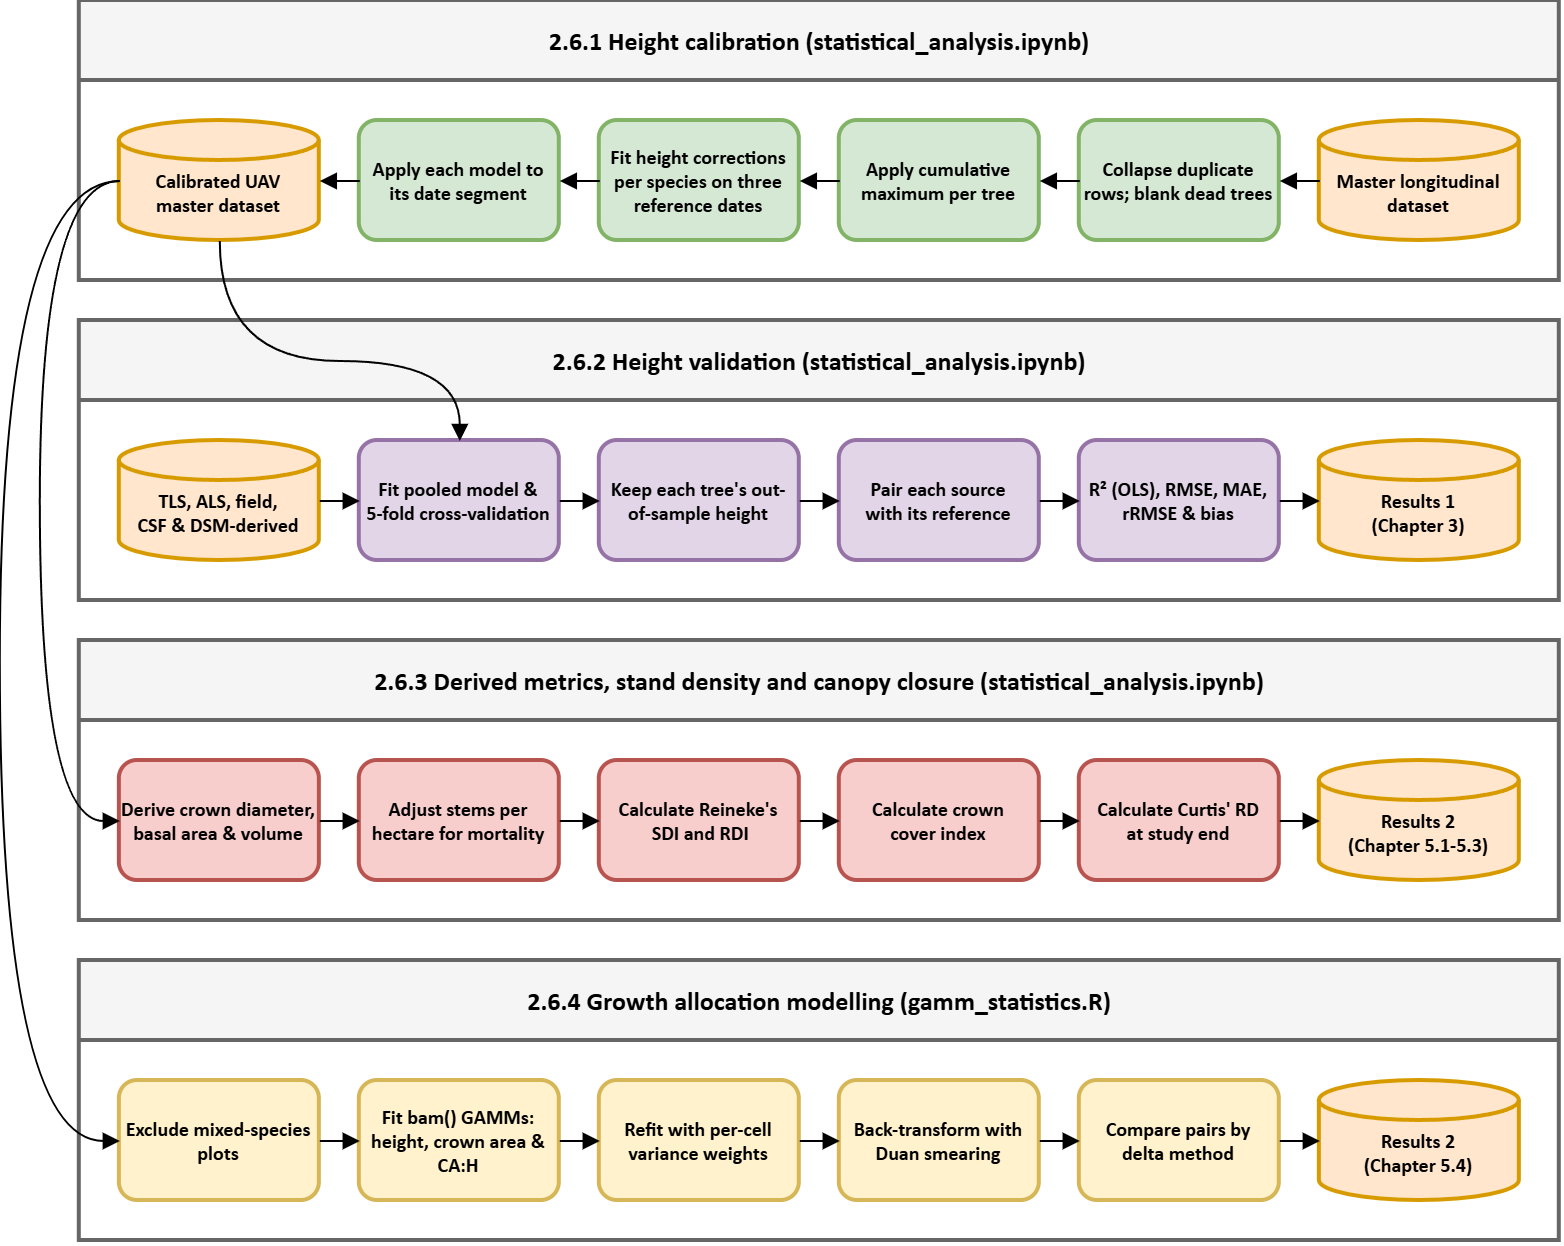

The diagram above was exported from draw.io. Its source (the exported page's mxGraphModel, read from the mxfile embedded in the PNG):
<mxGraphModel dx="913" dy="1034" grid="1" gridSize="10" guides="1" tooltips="1" connect="1" arrows="1" fold="1" page="1" pageScale="1" pageWidth="827" pageHeight="1169" math="0" shadow="0">
  <root>
    <mxCell id="0" />
    <mxCell id="1" parent="0" />
    <mxCell id="LA" parent="1" style="swimlane;html=1;horizontal=1;startSize=40;fillColor=#f5f5f5;strokeColor=#666666;fontSize=13;fontFamily=Calibri;fontStyle=1;swimlaneFillColor=none;container=0;fontColor=#000000;strokeWidth=2;" value="2.6.1  Height calibration (statistical_analysis.ipynb)" vertex="1">
      <mxGeometry height="140" width="740" x="60" y="40" as="geometry" />
    </mxCell>
    <mxCell id="a6" parent="LA" style="strokeWidth=2;html=1;shape=mxgraph.flowchart.database;whiteSpace=wrap;fillColor=#ffe6cc;strokeColor=#d79b00;fontStyle=1;fontColor=#000000;fontSize=10;fontFamily=Calibri;" value="&lt;br&gt;Calibrated UAV&lt;br&gt;master dataset" vertex="1">
      <mxGeometry height="60" width="100" x="20" y="60" as="geometry" />
    </mxCell>
    <mxCell id="a5" parent="LA" style="rounded=1;whiteSpace=wrap;html=1;fillColor=#d5e8d4;strokeColor=#82b366;fontSize=10;fontFamily=Calibri;verticalAlign=middle;strokeWidth=2;fontStyle=1;" value="Apply each model to&lt;br&gt;its date segment" vertex="1">
      <mxGeometry height="60" width="100" x="140" y="60" as="geometry" />
    </mxCell>
    <mxCell id="a4" parent="LA" style="rounded=1;whiteSpace=wrap;html=1;fillColor=#d5e8d4;strokeColor=#82b366;fontSize=10;fontFamily=Calibri;verticalAlign=middle;strokeWidth=2;fontStyle=1;" value="Fit height corrections per species on three reference dates" vertex="1">
      <mxGeometry height="60" width="100" x="260" y="60" as="geometry" />
    </mxCell>
    <mxCell id="a3" parent="LA" style="rounded=1;whiteSpace=wrap;html=1;fillColor=#d5e8d4;strokeColor=#82b366;fontSize=10;fontFamily=Calibri;verticalAlign=middle;strokeWidth=2;fontStyle=1;" value="Apply cumulative maximum per tree" vertex="1">
      <mxGeometry height="60" width="100" x="380" y="60" as="geometry" />
    </mxCell>
    <mxCell id="a2" parent="LA" style="rounded=1;whiteSpace=wrap;html=1;fillColor=#d5e8d4;strokeColor=#82b366;fontSize=10;fontFamily=Calibri;verticalAlign=middle;strokeWidth=2;fontStyle=1;" value="&lt;span style=&quot;white-space: normal;&quot;&gt;Collapse duplicate rows; blank dead trees&lt;/span&gt;" vertex="1">
      <mxGeometry height="60" width="100" x="500" y="60" as="geometry" />
    </mxCell>
    <mxCell id="a1" parent="LA" style="strokeWidth=2;html=1;shape=mxgraph.flowchart.database;whiteSpace=wrap;fillColor=#ffe6cc;strokeColor=#d79b00;fontStyle=1;fontColor=#000000;fontSize=10;fontFamily=Calibri;" value="&lt;br&gt;Master longitudinal dataset" vertex="1">
      <mxGeometry height="60" width="100" x="620" y="60" as="geometry" />
    </mxCell>
    <mxCell id="zQlmEQulZaPmzXwG2xm2-22" edge="1" parent="LA" source="a2" style="edgeStyle=orthogonalEdgeStyle;shape=connector;rounded=0;orthogonalLoop=1;jettySize=auto;html=1;entryX=0.992;entryY=0.501;entryDx=0;entryDy=0;entryPerimeter=0;strokeColor=default;align=center;verticalAlign=middle;fontFamily=Helvetica;fontSize=11;fontColor=default;labelBackgroundColor=default;endArrow=block;endFill=1;" target="a3">
      <mxGeometry relative="1" as="geometry" />
    </mxCell>
    <mxCell id="zQlmEQulZaPmzXwG2xm2-23" edge="1" parent="LA" source="a1" style="edgeStyle=orthogonalEdgeStyle;shape=connector;rounded=0;orthogonalLoop=1;jettySize=auto;html=1;entryX=0.991;entryY=0.501;entryDx=0;entryDy=0;entryPerimeter=0;strokeColor=default;align=center;verticalAlign=middle;fontFamily=Helvetica;fontSize=11;fontColor=default;labelBackgroundColor=default;endArrow=block;endFill=1;" target="a2">
      <mxGeometry relative="1" as="geometry" />
    </mxCell>
    <mxCell id="zQlmEQulZaPmzXwG2xm2-24" edge="1" parent="LA" source="a3" style="edgeStyle=orthogonalEdgeStyle;shape=connector;rounded=0;orthogonalLoop=1;jettySize=auto;html=1;entryX=0.993;entryY=0.498;entryDx=0;entryDy=0;entryPerimeter=0;strokeColor=default;align=center;verticalAlign=middle;fontFamily=Helvetica;fontSize=11;fontColor=default;labelBackgroundColor=default;endArrow=block;endFill=1;" target="a4">
      <mxGeometry relative="1" as="geometry" />
    </mxCell>
    <mxCell id="zQlmEQulZaPmzXwG2xm2-25" edge="1" parent="LA" source="a4" style="edgeStyle=orthogonalEdgeStyle;shape=connector;rounded=0;orthogonalLoop=1;jettySize=auto;html=1;entryX=0.993;entryY=0.501;entryDx=0;entryDy=0;entryPerimeter=0;strokeColor=default;align=center;verticalAlign=middle;fontFamily=Helvetica;fontSize=11;fontColor=default;labelBackgroundColor=default;endArrow=block;endFill=1;" target="a5">
      <mxGeometry relative="1" as="geometry" />
    </mxCell>
    <mxCell id="zQlmEQulZaPmzXwG2xm2-26" edge="1" parent="LA" source="a5" style="edgeStyle=orthogonalEdgeStyle;shape=connector;rounded=0;orthogonalLoop=1;jettySize=auto;html=1;entryX=0.991;entryY=0.499;entryDx=0;entryDy=0;entryPerimeter=0;strokeColor=default;align=center;verticalAlign=middle;fontFamily=Helvetica;fontSize=11;fontColor=default;labelBackgroundColor=default;endArrow=block;endFill=1;" target="a6">
      <mxGeometry relative="1" as="geometry" />
    </mxCell>
    <mxCell id="LB" parent="1" style="swimlane;html=1;horizontal=1;startSize=40;fillColor=#f5f5f5;strokeColor=#666666;fontSize=13;fontFamily=Calibri;fontStyle=1;swimlaneFillColor=none;container=0;fontColor=#000000;strokeWidth=2;" value="2.6.2  Height validation (statistical_analysis.ipynb)" vertex="1">
      <mxGeometry height="140" width="740" x="60" y="200" as="geometry" />
    </mxCell>
    <mxCell id="b1" parent="LB" style="strokeWidth=2;html=1;shape=mxgraph.flowchart.database;whiteSpace=wrap;fillColor=#ffe6cc;strokeColor=#d79b00;fontStyle=1;fontSize=10;fontFamily=Calibri;" value="&lt;div&gt;&lt;br&gt;&lt;/div&gt;TLS, ALS, field,&lt;br&gt;CSF &amp;amp; DSM-derived" vertex="1">
      <mxGeometry height="60" width="100" x="20" y="60" as="geometry" />
    </mxCell>
    <mxCell id="b2" parent="LB" style="rounded=1;whiteSpace=wrap;html=1;fillColor=#e1d5e7;strokeColor=#9673a6;fontSize=10;fontFamily=Calibri;verticalAlign=middle;strokeWidth=2;fontStyle=1;" value="Fit pooled model &amp;amp; &lt;br&gt;5-fold cross-validation" vertex="1">
      <mxGeometry height="60" width="100" x="140" y="60" as="geometry" />
    </mxCell>
    <mxCell id="b3" parent="LB" style="rounded=1;whiteSpace=wrap;html=1;fillColor=#e1d5e7;strokeColor=#9673a6;fontSize=10;fontFamily=Calibri;verticalAlign=middle;strokeWidth=2;fontStyle=1;" value="&lt;span style=&quot;white-space: normal;&quot;&gt;Keep each tree's out-of-sample height&lt;/span&gt;" vertex="1">
      <mxGeometry height="60" width="100" x="260" y="60" as="geometry" />
    </mxCell>
    <mxCell id="b4" parent="LB" style="rounded=1;whiteSpace=wrap;html=1;fillColor=#e1d5e7;strokeColor=#9673a6;fontSize=10;fontFamily=Calibri;verticalAlign=middle;strokeWidth=2;fontStyle=1;" value="Pair each source &lt;br&gt;with its reference" vertex="1">
      <mxGeometry height="60" width="100" x="380" y="60" as="geometry" />
    </mxCell>
    <mxCell id="b5" parent="LB" style="rounded=1;whiteSpace=wrap;html=1;fillColor=#e1d5e7;strokeColor=#9673a6;fontSize=10;fontFamily=Calibri;verticalAlign=middle;strokeWidth=2;fontStyle=1;" value="R² (OLS), RMSE, MAE, rRMSE &amp;amp; bias" vertex="1">
      <mxGeometry height="60" width="100" x="500" y="60" as="geometry" />
    </mxCell>
    <mxCell id="b6" parent="LB" style="strokeWidth=2;html=1;shape=mxgraph.flowchart.database;whiteSpace=wrap;fillColor=#ffe6cc;strokeColor=#d79b00;fontStyle=1;fontColor=#000000;fontSize=10;fontFamily=Calibri;" value="&lt;br&gt;Results 1&lt;br&gt;(Chapter 3)" vertex="1">
      <mxGeometry height="60" width="100" x="620" y="60" as="geometry" />
    </mxCell>
    <mxCell id="zQlmEQulZaPmzXwG2xm2-29" edge="1" parent="LB" style="edgeStyle=orthogonalEdgeStyle;rounded=0;orthogonalLoop=1;jettySize=auto;html=1;exitX=1;exitY=0.5;exitDx=0;exitDy=0;entryX=0;entryY=0.5;entryDx=0;entryDy=0;entryPerimeter=0;endArrow=block;endFill=1;strokeColor=#000000;fontStyle=1;" value="">
      <mxGeometry relative="1" as="geometry">
        <mxPoint x="120" y="90" as="sourcePoint" />
        <mxPoint x="140" y="90" as="targetPoint" />
      </mxGeometry>
    </mxCell>
    <mxCell id="zQlmEQulZaPmzXwG2xm2-30" edge="1" parent="LB" style="edgeStyle=orthogonalEdgeStyle;rounded=0;orthogonalLoop=1;jettySize=auto;html=1;exitX=1;exitY=0.5;exitDx=0;exitDy=0;entryX=0;entryY=0.5;entryDx=0;entryDy=0;entryPerimeter=0;endArrow=block;endFill=1;strokeColor=#000000;fontStyle=1;" value="">
      <mxGeometry relative="1" as="geometry">
        <mxPoint x="240" y="90" as="sourcePoint" />
        <mxPoint x="260" y="90" as="targetPoint" />
      </mxGeometry>
    </mxCell>
    <mxCell id="zQlmEQulZaPmzXwG2xm2-31" edge="1" parent="LB" style="edgeStyle=orthogonalEdgeStyle;rounded=0;orthogonalLoop=1;jettySize=auto;html=1;exitX=1;exitY=0.5;exitDx=0;exitDy=0;entryX=0;entryY=0.5;entryDx=0;entryDy=0;entryPerimeter=0;endArrow=block;endFill=1;strokeColor=#000000;fontStyle=1;" value="">
      <mxGeometry relative="1" as="geometry">
        <mxPoint x="360" y="90" as="sourcePoint" />
        <mxPoint x="380" y="90" as="targetPoint" />
      </mxGeometry>
    </mxCell>
    <mxCell id="zQlmEQulZaPmzXwG2xm2-32" edge="1" parent="LB" style="edgeStyle=orthogonalEdgeStyle;rounded=0;orthogonalLoop=1;jettySize=auto;html=1;exitX=1;exitY=0.5;exitDx=0;exitDy=0;entryX=0;entryY=0.5;entryDx=0;entryDy=0;entryPerimeter=0;endArrow=block;endFill=1;strokeColor=#000000;fontStyle=1;" value="">
      <mxGeometry relative="1" as="geometry">
        <mxPoint x="480" y="90" as="sourcePoint" />
        <mxPoint x="500" y="90" as="targetPoint" />
      </mxGeometry>
    </mxCell>
    <mxCell id="zQlmEQulZaPmzXwG2xm2-33" edge="1" parent="LB" style="edgeStyle=orthogonalEdgeStyle;rounded=0;orthogonalLoop=1;jettySize=auto;html=1;exitX=1;exitY=0.5;exitDx=0;exitDy=0;entryX=0;entryY=0.5;entryDx=0;entryDy=0;entryPerimeter=0;endArrow=block;endFill=1;strokeColor=#000000;fontStyle=1;" value="">
      <mxGeometry relative="1" as="geometry">
        <mxPoint x="600" y="90" as="sourcePoint" />
        <mxPoint x="620" y="90" as="targetPoint" />
      </mxGeometry>
    </mxCell>
    <mxCell id="LC" parent="1" style="swimlane;html=1;horizontal=1;startSize=40;fillColor=#f5f5f5;strokeColor=#666666;fontSize=13;fontFamily=Calibri;fontStyle=1;swimlaneFillColor=none;container=0;fontColor=#000000;strokeWidth=2;" value="2.6.3  Derived metrics, stand density and canopy closure (statistical_analysis.ipynb)" vertex="1">
      <mxGeometry height="140" width="740" x="60" y="360" as="geometry" />
    </mxCell>
    <mxCell id="c6" parent="LC" style="strokeWidth=2;html=1;shape=mxgraph.flowchart.database;whiteSpace=wrap;fillColor=#ffe6cc;strokeColor=#d79b00;fontStyle=1;fontColor=#000000;fontSize=10;fontFamily=Calibri;" value="&lt;br&gt;Results 2&lt;br&gt;(Chapter 5.1-5.3)" vertex="1">
      <mxGeometry height="60" width="100" x="620" y="60" as="geometry" />
    </mxCell>
    <mxCell id="c5" parent="LC" style="rounded=1;whiteSpace=wrap;html=1;fillColor=#f8cecc;strokeColor=#b85450;fontSize=10;fontFamily=Calibri;verticalAlign=middle;strokeWidth=2;fontStyle=1;" value="&lt;span style=&quot;white-space: normal;&quot;&gt;Calculate Curtis' RD&lt;br&gt;at study end&lt;/span&gt;" vertex="1">
      <mxGeometry height="60" width="100" x="500" y="60" as="geometry" />
    </mxCell>
    <mxCell id="c4" parent="LC" style="rounded=1;whiteSpace=wrap;html=1;fillColor=#f8cecc;strokeColor=#b85450;fontSize=10;fontFamily=Calibri;verticalAlign=middle;strokeWidth=2;fontStyle=1;" value="&lt;span style=&quot;white-space: normal;&quot;&gt;Calculate crown&lt;br&gt;cover index&lt;/span&gt;" vertex="1">
      <mxGeometry height="60" width="100" x="380" y="60" as="geometry" />
    </mxCell>
    <mxCell id="c3" parent="LC" style="rounded=1;whiteSpace=wrap;html=1;fillColor=#f8cecc;strokeColor=#b85450;fontSize=10;fontFamily=Calibri;verticalAlign=middle;strokeWidth=2;fontStyle=1;" value="&lt;span style=&quot;white-space: normal;&quot;&gt;Calculate Reineke's&lt;br&gt;&amp;nbsp;SDI and RDI&lt;/span&gt;" vertex="1">
      <mxGeometry height="60" width="100" x="260" y="60" as="geometry" />
    </mxCell>
    <mxCell id="c2" parent="LC" style="rounded=1;whiteSpace=wrap;html=1;fillColor=#f8cecc;strokeColor=#b85450;fontSize=10;fontFamily=Calibri;verticalAlign=middle;strokeWidth=2;fontStyle=1;" value="Adjust stems per hectare for mortality" vertex="1">
      <mxGeometry height="60" width="100" x="140" y="60" as="geometry" />
    </mxCell>
    <mxCell id="c1" parent="LC" style="rounded=1;whiteSpace=wrap;html=1;fillColor=#f8cecc;strokeColor=#b85450;fontSize=10;fontFamily=Calibri;verticalAlign=middle;strokeWidth=2;fontStyle=1;" value="Derive crown diameter, basal area &amp; volume" vertex="1">
      <mxGeometry height="60" width="100" x="20.029999999999973" y="60" as="geometry" />
    </mxCell>
    <mxCell id="zQlmEQulZaPmzXwG2xm2-13" connectable="0" parent="LC" style="group" value="" vertex="1">
      <mxGeometry width="500" x="120" y="90" as="geometry" />
    </mxCell>
    <mxCell id="zQlmEQulZaPmzXwG2xm2-8" edge="1" parent="zQlmEQulZaPmzXwG2xm2-13" style="edgeStyle=orthogonalEdgeStyle;rounded=0;orthogonalLoop=1;jettySize=auto;html=1;exitX=1;exitY=0.5;exitDx=0;exitDy=0;entryX=0;entryY=0.5;entryDx=0;entryDy=0;entryPerimeter=0;endArrow=block;endFill=1;strokeColor=#000000;fontStyle=1;" value="">
      <mxGeometry relative="1" as="geometry">
        <mxPoint as="sourcePoint" />
        <mxPoint x="20" as="targetPoint" />
      </mxGeometry>
    </mxCell>
    <mxCell id="zQlmEQulZaPmzXwG2xm2-9" edge="1" parent="zQlmEQulZaPmzXwG2xm2-13" style="edgeStyle=orthogonalEdgeStyle;rounded=0;orthogonalLoop=1;jettySize=auto;html=1;exitX=1;exitY=0.5;exitDx=0;exitDy=0;entryX=0;entryY=0.5;entryDx=0;entryDy=0;entryPerimeter=0;endArrow=block;endFill=1;strokeColor=#000000;fontStyle=1;" value="">
      <mxGeometry relative="1" as="geometry">
        <mxPoint x="120" as="sourcePoint" />
        <mxPoint x="140" as="targetPoint" />
      </mxGeometry>
    </mxCell>
    <mxCell id="zQlmEQulZaPmzXwG2xm2-10" edge="1" parent="zQlmEQulZaPmzXwG2xm2-13" style="edgeStyle=orthogonalEdgeStyle;rounded=0;orthogonalLoop=1;jettySize=auto;html=1;exitX=1;exitY=0.5;exitDx=0;exitDy=0;entryX=0;entryY=0.5;entryDx=0;entryDy=0;entryPerimeter=0;endArrow=block;endFill=1;strokeColor=#000000;fontStyle=1;" value="">
      <mxGeometry relative="1" as="geometry">
        <mxPoint x="240" as="sourcePoint" />
        <mxPoint x="260" as="targetPoint" />
      </mxGeometry>
    </mxCell>
    <mxCell id="zQlmEQulZaPmzXwG2xm2-11" edge="1" parent="zQlmEQulZaPmzXwG2xm2-13" style="edgeStyle=orthogonalEdgeStyle;rounded=0;orthogonalLoop=1;jettySize=auto;html=1;exitX=1;exitY=0.5;exitDx=0;exitDy=0;entryX=0;entryY=0.5;entryDx=0;entryDy=0;entryPerimeter=0;endArrow=block;endFill=1;strokeColor=#000000;fontStyle=1;" value="">
      <mxGeometry relative="1" as="geometry">
        <mxPoint x="360" as="sourcePoint" />
        <mxPoint x="380" as="targetPoint" />
      </mxGeometry>
    </mxCell>
    <mxCell id="zQlmEQulZaPmzXwG2xm2-12" edge="1" parent="zQlmEQulZaPmzXwG2xm2-13" style="edgeStyle=orthogonalEdgeStyle;rounded=0;orthogonalLoop=1;jettySize=auto;html=1;exitX=1;exitY=0.5;exitDx=0;exitDy=0;entryX=0;entryY=0.5;entryDx=0;entryDy=0;entryPerimeter=0;endArrow=block;endFill=1;strokeColor=#000000;fontStyle=1;" value="">
      <mxGeometry relative="1" as="geometry">
        <mxPoint x="480" as="sourcePoint" />
        <mxPoint x="500" as="targetPoint" />
      </mxGeometry>
    </mxCell>
    <mxCell id="LD" parent="1" style="swimlane;html=1;horizontal=1;startSize=40;fillColor=#f5f5f5;strokeColor=#666666;fontSize=13;fontFamily=Calibri;fontStyle=1;swimlaneFillColor=none;container=0;fontColor=#000000;strokeWidth=2;" value="2.6.4  Growth allocation modelling (gamm_statistics.R)" vertex="1">
      <mxGeometry height="140" width="740" x="60" y="520" as="geometry" />
    </mxCell>
    <mxCell id="d1" parent="LD" style="rounded=1;whiteSpace=wrap;html=1;fontSize=10;fontFamily=Calibri;verticalAlign=middle;strokeWidth=2;fontStyle=1;fillColor=#fff2cc;strokeColor=#d6b656;" value="Exclude mixed-species plots" vertex="1">
      <mxGeometry height="60" width="100" x="20.03" y="60" as="geometry" />
    </mxCell>
    <mxCell id="d2" parent="LD" style="rounded=1;whiteSpace=wrap;html=1;fontSize=10;fontFamily=Calibri;verticalAlign=middle;strokeWidth=2;fontStyle=1;fillColor=#fff2cc;strokeColor=#d6b656;" value="Fit bam() GAMMs: height, crown area &amp; CA:H" vertex="1">
      <mxGeometry height="60" width="100" x="140" y="60" as="geometry" />
    </mxCell>
    <mxCell id="d3" parent="LD" style="rounded=1;whiteSpace=wrap;html=1;fontSize=10;fontFamily=Calibri;verticalAlign=middle;strokeWidth=2;fontStyle=1;fillColor=#fff2cc;strokeColor=#d6b656;" value="Refit with per-cell variance weights" vertex="1">
      <mxGeometry height="60" width="100" x="260" y="60" as="geometry" />
    </mxCell>
    <mxCell id="d4" parent="LD" style="rounded=1;whiteSpace=wrap;html=1;fontSize=10;fontFamily=Calibri;verticalAlign=middle;strokeWidth=2;fontStyle=1;fillColor=#fff2cc;strokeColor=#d6b656;" value="&lt;span style=&quot;white-space: normal;&quot;&gt;Back-transform with Duan smearing&lt;/span&gt;" vertex="1">
      <mxGeometry height="60" width="100" x="380" y="60" as="geometry" />
    </mxCell>
    <mxCell id="d5" parent="LD" style="rounded=1;whiteSpace=wrap;html=1;fontSize=10;fontFamily=Calibri;verticalAlign=middle;strokeWidth=2;fontStyle=1;fillColor=#fff2cc;strokeColor=#d6b656;" value="Compare pairs by&lt;br&gt;delta method" vertex="1">
      <mxGeometry height="60" width="100" x="500" y="60" as="geometry" />
    </mxCell>
    <mxCell id="d6" parent="LD" style="strokeWidth=2;html=1;shape=mxgraph.flowchart.database;whiteSpace=wrap;fillColor=#ffe6cc;strokeColor=#d79b00;fontStyle=1;fontColor=#000000;fontSize=10;fontFamily=Calibri;" value="&lt;div&gt;&lt;br&gt;&lt;/div&gt;Results 2&lt;br&gt;(Chapter 5.4)" vertex="1">
      <mxGeometry height="60" width="100" x="620.03" y="60" as="geometry" />
    </mxCell>
    <mxCell id="e_d0" edge="1" parent="1" source="d1" style="edgeStyle=orthogonalEdgeStyle;rounded=0;orthogonalLoop=1;jettySize=auto;html=1;exitX=1;exitY=0.5;exitDx=0;exitDy=0;entryX=0;entryY=0.5;entryDx=0;entryDy=0;entryPerimeter=0;endArrow=block;endFill=1;strokeColor=#000000;fontStyle=1;" target="d2" value="">
      <mxGeometry relative="1" as="geometry" />
    </mxCell>
    <mxCell id="e_d1" edge="1" parent="1" source="d2" style="edgeStyle=orthogonalEdgeStyle;rounded=0;orthogonalLoop=1;jettySize=auto;html=1;exitX=1;exitY=0.5;exitDx=0;exitDy=0;entryX=0;entryY=0.5;entryDx=0;entryDy=0;entryPerimeter=0;endArrow=block;endFill=1;strokeColor=#000000;fontStyle=1;" target="d3" value="">
      <mxGeometry relative="1" as="geometry" />
    </mxCell>
    <mxCell id="e_d2" edge="1" parent="1" source="d3" style="edgeStyle=orthogonalEdgeStyle;rounded=0;orthogonalLoop=1;jettySize=auto;html=1;exitX=1;exitY=0.5;exitDx=0;exitDy=0;entryX=0;entryY=0.5;entryDx=0;entryDy=0;entryPerimeter=0;endArrow=block;endFill=1;strokeColor=#000000;fontStyle=1;" target="d4" value="">
      <mxGeometry relative="1" as="geometry" />
    </mxCell>
    <mxCell id="e_d3" edge="1" parent="1" source="d4" style="edgeStyle=orthogonalEdgeStyle;rounded=0;orthogonalLoop=1;jettySize=auto;html=1;exitX=1;exitY=0.5;exitDx=0;exitDy=0;entryX=0;entryY=0.5;entryDx=0;entryDy=0;entryPerimeter=0;endArrow=block;endFill=1;strokeColor=#000000;fontStyle=1;" target="d5" value="">
      <mxGeometry relative="1" as="geometry" />
    </mxCell>
    <mxCell id="e_d4" edge="1" parent="1" source="d5" style="edgeStyle=orthogonalEdgeStyle;rounded=0;orthogonalLoop=1;jettySize=auto;html=1;exitX=1;exitY=0.5;exitDx=0;exitDy=0;entryX=0;entryY=0.5;entryDx=0;entryDy=0;entryPerimeter=0;endArrow=block;endFill=1;strokeColor=#000000;fontStyle=1;" target="d6" value="">
      <mxGeometry relative="1" as="geometry" />
    </mxCell>
    <mxCell id="zQlmEQulZaPmzXwG2xm2-16" edge="1" parent="1" source="a6" style="edgeStyle=orthogonalEdgeStyle;shape=connector;rounded=0;orthogonalLoop=1;jettySize=auto;html=1;entryX=0;entryY=0.5;entryDx=0;entryDy=0;strokeColor=default;align=center;verticalAlign=middle;fontFamily=Helvetica;fontSize=11;fontColor=default;labelBackgroundColor=default;endArrow=block;endFill=1;curved=1;" target="c1">
      <mxGeometry relative="1" as="geometry">
        <Array as="points">
          <mxPoint x="40" y="130" />
          <mxPoint x="40" y="450" />
        </Array>
      </mxGeometry>
    </mxCell>
    <mxCell id="zQlmEQulZaPmzXwG2xm2-17" edge="1" parent="1" source="a6" style="edgeStyle=orthogonalEdgeStyle;shape=connector;rounded=0;orthogonalLoop=1;jettySize=auto;html=1;entryX=0.5;entryY=0;entryDx=0;entryDy=0;strokeColor=default;align=center;verticalAlign=middle;fontFamily=Helvetica;fontSize=11;fontColor=default;labelBackgroundColor=default;endArrow=block;endFill=1;curved=1;" target="b2">
      <mxGeometry relative="1" as="geometry">
        <Array as="points">
          <mxPoint x="130" y="220" />
          <mxPoint x="250" y="220" />
        </Array>
      </mxGeometry>
    </mxCell>
    <mxCell id="ajPqOVyAd5KMmjnS2c8l-1" edge="1" parent="1" source="a6" style="edgeStyle=orthogonalEdgeStyle;shape=connector;rounded=0;orthogonalLoop=1;jettySize=auto;html=1;entryX=0;entryY=0.5;entryDx=0;entryDy=0;strokeColor=default;align=center;verticalAlign=middle;fontFamily=Helvetica;fontSize=11;fontColor=default;labelBackgroundColor=default;endArrow=block;endFill=1;curved=1;" target="d1">
      <mxGeometry relative="1" as="geometry">
        <Array as="points">
          <mxPoint x="20" y="130" />
          <mxPoint x="20" y="610" />
        </Array>
      </mxGeometry>
    </mxCell>
  </root>
</mxGraphModel>